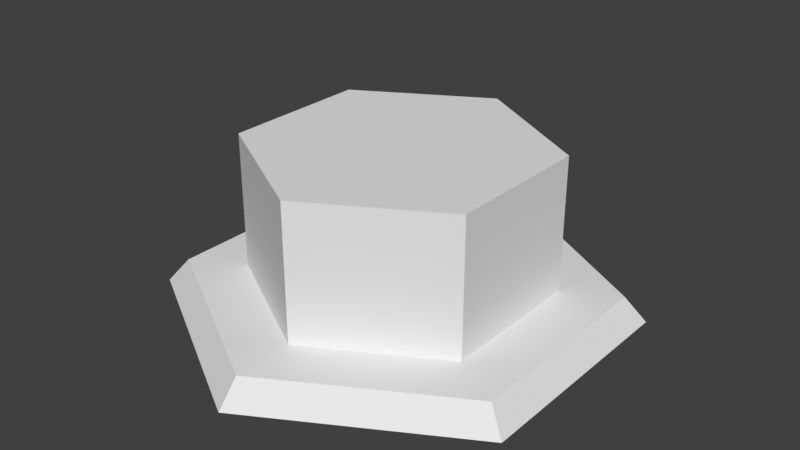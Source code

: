 # Source: Mining_Drill.blend  (saved by Blender 2.80.75; exported with 4.5.12 LTS)
import bpy
from mathutils import Matrix  # noqa: F401  (used for matrix-valued properties, if any)

bpy.ops.wm.read_factory_settings(use_empty=True)
scene = bpy.context.scene
scene.name = 'Scene'

# ---- collections
col_collection_1 = bpy.data.collections.new('Collection 1'); scene.collection.children.link(col_collection_1)

# ---- materials (node trees are filled in below, after node groups)
mat_none_001 = bpy.data.materials.new('None.001')
mat_none_001.alpha_threshold = 0.0
mat_none_001.use_transparent_shadow = False
mat_none_001.roughness = 0.5
mat_none = bpy.data.materials.new('None')
mat_none.alpha_threshold = 0.0
mat_none.use_transparent_shadow = False
mat_none.roughness = 0.5

# ---- material node trees

# ---- world
world_world = bpy.data.worlds.new('World'); scene.world = world_world
world_world.color = (0.05088, 0.05088, 0.05088)
world_world.use_sun_shadow = False
world_world.sun_shadow_jitter_overblur = 0.0
world_world.cycles.sampling_method = 'MANUAL'

# ---- meshes
me_tile_001 = bpy.data.meshes.new('Tile.001')
me_tile_001.from_pydata([(0.0, 0.1076, -1.234e-08), (0.0, 0.1076, 0.6464), (0.5598, 0.1076, 0.3232), (0.5598, 0.1076, -0.3232), (0.0, 0.1076, -0.6464), (-0.5598, 0.1076, -0.3232), (-0.5598, 0.1076, 0.3232), (-0.5598, 0.6991, -0.3232), (0.5598, 0.6991, -0.3232), (-4.637e-09, 0.6991, 2.891e-09), (2.98e-08, 0.6991, -0.6464), (0.5598, 0.6991, 0.3232), (-0.5598, 0.6991, 0.3232), (-2.98e-08, 0.6991, 0.6464)], [], [(0, 2, 1), (0, 3, 2), (0, 4, 3), (0, 5, 4), (0, 6, 5), (0, 1, 6), (2, 3, 8, 11), (6, 1, 13, 12), (3, 4, 10, 8), (4, 5, 7, 10), (1, 2, 11, 13), (5, 6, 12, 7), (9, 13, 11), (9, 11, 8), (9, 8, 10), (9, 10, 7), (9, 7, 12), (9, 12, 13)])
_k = set([(1, 2), (1, 6), (2, 3), (3, 4), (4, 5), (5, 6), (7, 10), (7, 12), (8, 10), (8, 11), (11, 13), (12, 13)])
me_tile_001.attributes.new('sharp_edge', 'BOOLEAN', 'EDGE').data.foreach_set('value', [ (min(e.vertices), max(e.vertices)) in _k for e in me_tile_001.edges])
_uv = me_tile_001.uv_layers.new(name='UVMap')
_uv.uv.foreach_set('vector', [0.5, 0.5, 6.883e-08, 0.25, 0.0, 0.75, 0.5, 0.5, 0.5, 0.0, 6.883e-08, 0.25, 0.5, 0.5, 1.0, 0.25, 0.5, 0.0, 0.5, 0.5, 1.0, 0.75, 1.0, 0.25, 0.5, 0.5, 0.5, 1.0, 1.0, 0.75, 0.5, 0.5, 0.0, 0.75, 0.5, 1.0, 6.883e-08, 0.25, 0.5, 0.0, 0.5, 0.0, 6.883e-08, 0.25, 0.5, 1.0, 0.0, 0.75, 0.0, 0.75, 0.5, 1.0, 0.5, 0.0, 1.0, 0.25, 1.0, 0.25, 0.5, 0.0, 1.0, 0.25, 1.0, 0.75, 1.0, 0.75, 1.0, 0.25, 0.0, 0.75, 6.883e-08, 0.25, 6.883e-08, 0.25, 0.0, 0.75, 1.0, 0.75, 0.5, 1.0, 0.5, 1.0, 1.0, 0.75, 0.5, 0.5, 0.0, 0.75, 6.883e-08, 0.25, 0.5, 0.5, 6.883e-08, 0.25, 0.5, 0.0, 0.5, 0.5, 0.5, 0.0, 1.0, 0.25, 0.5, 0.5, 1.0, 0.25, 1.0, 0.75, 0.5, 0.5, 1.0, 0.75, 0.5, 1.0, 0.5, 0.5, 0.5, 1.0, 0.0, 0.75])
me_tile_001.materials.append(mat_none_001)
me_tile_001.use_remesh_preserve_volume = False
me_tile_001.use_remesh_preserve_attributes = False
me_tile_001.use_mirror_vertex_groups = False
me_tile_001.update()
me_tile_001.normals_split_custom_set([tuple(v) for v in zip(*[iter([0.0, -1.0, 0.0, 0.0, -1.0, 0.0, 0.0, -1.0, 0.0, 0.0, -1.0, 0.0, 0.0, -1.0, 0.0, 0.0, -1.0, 0.0, 0.0, -1.0, 0.0, 0.0, -1.0, 0.0, 0.0, -1.0, 0.0, 0.0, -1.0, 0.0, 0.0, -1.0, 0.0, 0.0, -1.0, 0.0, 0.0, -1.0, 0.0, 0.0, -1.0, 0.0, 0.0, -1.0, 0.0, 0.0, -1.0, 0.0, 0.0, -1.0, 0.0, 0.0, -1.0, 0.0, 1.0, -7.795e-08, 4.611e-08, 1.0, -7.795e-08, 4.611e-08, 1.0, -7.795e-08, 4.611e-08, 1.0, -7.795e-08, 4.611e-08, -0.5, 0.0, 0.866, -0.5, 0.0, 0.866, -0.5, 0.0, 0.866, -0.5, 0.0, 0.866, 0.5, -1.949e-08, -0.866, 0.5, -1.949e-08, -0.866, 0.5, -1.949e-08, -0.866, 0.5, -1.949e-08, -0.866, -0.5, -3.898e-08, -0.866, -0.5, -3.898e-08, -0.866, -0.5, -3.898e-08, -0.866, -0.5, -3.898e-08, -0.866, 0.5, 3.898e-08, 0.866, 0.5, 3.898e-08, 0.866, 0.5, 3.898e-08, 0.866, 0.5, 3.898e-08, 0.866, -1.0, -7.795e-08, 4.646e-15, -1.0, -7.795e-08, 4.646e-15, -1.0, -7.795e-08, 4.646e-15, -1.0, -7.795e-08, 4.646e-15, -1.065e-07, 1.0, -1.647e-07, -1.065e-07, 1.0, -1.647e-07, -1.065e-07, 1.0, -1.647e-07, -5.324e-08, 1.0, -6.559e-08, -5.324e-08, 1.0, -6.559e-08, -5.324e-08, 1.0, -6.559e-08, 0.0, 1.0, 1.647e-07, 0.0, 1.0, 1.647e-07, 0.0, 1.0, 1.647e-07, -1.065e-07, 1.0, -1.647e-07, -1.065e-07, 1.0, -1.647e-07, -1.065e-07, 1.0, -1.647e-07, -5.324e-08, 1.0, -1.647e-07, -5.324e-08, 1.0, -1.647e-07, -5.324e-08, 1.0, -1.647e-07, 0.0, 1.0, -1.647e-07, 0.0, 1.0, -1.647e-07, 0.0, 1.0, -1.647e-07])] * 3)])
me_tile = bpy.data.meshes.new('Tile')
me_tile.from_pydata([(0.0, 0.0, 0.0), (0.0, 0.0, 1.0), (0.866, 0.0, 0.5), (0.866, 0.0, -0.5), (0.0, 0.0, -1.0), (-0.866, 0.0, -0.5), (-0.866, 0.0, 0.5), (0.0, 0.1076, -1.242e-09), (0.0, 0.1076, 0.9064), (0.785, 0.1076, 0.4532), (0.785, 0.1076, -0.4532), (0.0, 0.1076, -0.9064), (-0.785, 0.1076, -0.4532), (-0.785, 0.1076, 0.4532)], [], [(0, 2, 1), (0, 3, 2), (0, 4, 3), (0, 5, 4), (0, 6, 5), (0, 1, 6), (7, 8, 9), (7, 9, 10), (7, 10, 11), (7, 11, 12), (7, 12, 13), (7, 13, 8), (2, 3, 10, 9), (6, 1, 8, 13), (3, 4, 11, 10), (4, 5, 12, 11), (1, 2, 9, 8), (5, 6, 13, 12)])
_k = set([(1, 2), (1, 6), (2, 3), (3, 4), (4, 5), (5, 6), (8, 9), (8, 13), (9, 10), (10, 11), (11, 12), (12, 13)])
me_tile.attributes.new('sharp_edge', 'BOOLEAN', 'EDGE').data.foreach_set('value', [ (min(e.vertices), max(e.vertices)) in _k for e in me_tile.edges])
_uv = me_tile.uv_layers.new(name='UVMap')
_uv.uv.foreach_set('vector', [0.5, 0.5, 6.883e-08, 0.25, 0.0, 0.75, 0.5, 0.5, 0.5, 0.0, 6.883e-08, 0.25, 0.5, 0.5, 1.0, 0.25, 0.5, 0.0, 0.5, 0.5, 1.0, 0.75, 1.0, 0.25, 0.5, 0.5, 0.5, 1.0, 1.0, 0.75, 0.5, 0.5, 0.0, 0.75, 0.5, 1.0, 0.5, 0.5, 0.0, 0.75, 6.883e-08, 0.25, 0.5, 0.5, 6.883e-08, 0.25, 0.5, 0.0, 0.5, 0.5, 0.5, 0.0, 1.0, 0.25, 0.5, 0.5, 1.0, 0.25, 1.0, 0.75, 0.5, 0.5, 1.0, 0.75, 0.5, 1.0, 0.5, 0.5, 0.5, 1.0, 0.0, 0.75, 6.883e-08, 0.25, 0.5, 0.0, 0.5, 0.0, 6.883e-08, 0.25, 0.5, 1.0, 0.0, 0.75, 0.0, 0.75, 0.5, 1.0, 0.5, 0.0, 1.0, 0.25, 1.0, 0.25, 0.5, 0.0, 1.0, 0.25, 1.0, 0.75, 1.0, 0.75, 1.0, 0.25, 0.0, 0.75, 6.883e-08, 0.25, 6.883e-08, 0.25, 0.0, 0.75, 1.0, 0.75, 0.5, 1.0, 0.5, 1.0, 1.0, 0.75])
me_tile.materials.append(mat_none)
me_tile.use_remesh_preserve_volume = False
me_tile.use_remesh_preserve_attributes = False
me_tile.use_mirror_vertex_groups = False
me_tile.update()
me_tile.normals_split_custom_set([tuple(v) for v in zip(*[iter([0.0, -1.0, 0.0, 0.0, -1.0, 0.0, 0.0, -1.0, 0.0, 0.0, -1.0, 0.0, 0.0, -1.0, 0.0, 0.0, -1.0, 0.0, 0.0, -1.0, 0.0, 0.0, -1.0, 0.0, 0.0, -1.0, 0.0, 0.0, -1.0, 0.0, 0.0, -1.0, 0.0, 0.0, -1.0, 0.0, 0.0, -1.0, 0.0, 0.0, -1.0, 0.0, 0.0, -1.0, 0.0, 0.0, -1.0, 0.0, 0.0, -1.0, 0.0, 0.0, -1.0, 0.0, 0.0, 1.0, 0.0, 0.0, 1.0, 0.0, 0.0, 1.0, 0.0, 0.0, 1.0, 0.0, 0.0, 1.0, 0.0, 0.0, 1.0, 0.0, 0.0, 1.0, 0.0, 0.0, 1.0, 0.0, 0.0, 1.0, 0.0, 0.0, 1.0, 0.0, 0.0, 1.0, 0.0, 0.0, 1.0, 0.0, 0.0, 1.0, 0.0, 0.0, 1.0, 0.0, 0.0, 1.0, 0.0, 0.0, 1.0, 0.0, 0.0, 1.0, 0.0, 0.0, 1.0, 0.0, 0.7988, 0.6016, 0.0, 0.7988, 0.6016, 0.0, 0.7988, 0.6016, 0.0, 0.7988, 0.6016, 0.0, -0.3994, 0.6016, 0.6918, -0.3994, 0.6016, 0.6918, -0.3994, 0.6016, 0.6918, -0.3994, 0.6016, 0.6918, 0.3994, 0.6016, -0.6918, 0.3994, 0.6016, -0.6918, 0.3994, 0.6016, -0.6918, 0.3994, 0.6016, -0.6918, -0.3994, 0.6016, -0.6918, -0.3994, 0.6016, -0.6918, -0.3994, 0.6016, -0.6918, -0.3994, 0.6016, -0.6918, 0.3994, 0.6016, 0.6918, 0.3994, 0.6016, 0.6918, 0.3994, 0.6016, 0.6918, 0.3994, 0.6016, 0.6918, -0.7988, 0.6016, 0.0, -0.7988, 0.6016, 0.0, -0.7988, 0.6016, 0.0, -0.7988, 0.6016, 0.0])] * 3)])

# ---- objects
ob_tile_surface_001 = bpy.data.objects.new('Tile Surface.001', me_tile_001)
ob_tile_surface = bpy.data.objects.new('Tile Surface', me_tile)

# ---- transforms, parenting, visibility, modifiers, constraints
ob_tile_surface_001.location = (0.0, 0.0, 0.0)
ob_tile_surface_001.rotation_euler = (1.571, -0.0, 0.0)
ob_tile_surface_001.lineart.crease_threshold = 0.0
ob_tile_surface.location = (0.0, 0.0, 0.0)
ob_tile_surface.rotation_euler = (1.571, -0.0, 0.0)
ob_tile_surface.lineart.crease_threshold = 0.0

# ---- collection membership
scene.collection.objects.link(ob_tile_surface_001)
col_collection_1.objects.link(ob_tile_surface)

# ---- scene / render settings (as saved in the file)
scene.frame_start = 1; scene.frame_end = 250; scene.frame_set(1)
scene.render.engine = 'BLENDER_EEVEE_NEXT'
scene.render.resolution_percentage = 50
scene.render.dither_intensity = 0.0
scene.cycles.use_denoising = False
scene.cycles.samples = 128
scene.cycles.sampling_pattern = 'TABULATED_SOBOL'
scene.cycles.use_adaptive_sampling = False
scene.cycles.use_light_tree = False
scene.cycles.blur_glossy = 0.0
scene.cycles.sample_clamp_indirect = 0.0
scene.view_settings.view_transform = 'Standard'
bpy.context.view_layer.update()

# ---- added for rendering (the .blend has no active camera and no usable light): camera, sun
cam_auto = bpy.data.cameras.new('AutoCamera')
cam_auto.lens = 50.0
cam_auto.sensor_width = 36.0
cam_auto.clip_end = 1000.0
ob_auto_camera = bpy.data.objects.new('AutoCamera', cam_auto)
scene.collection.objects.link(ob_auto_camera)
ob_auto_camera.location = (2.53192, -3.03831, 2.37508)
ob_auto_camera.rotation_euler = (1.09748, -7.21219e-08, 0.694738)
scene.camera = ob_auto_camera
light_auto_sun = bpy.data.lights.new('AutoSun', 'SUN')
light_auto_sun.energy = 3.0
light_auto_sun.angle = 0.0523599
ob_auto_sun = bpy.data.objects.new('AutoSun', light_auto_sun)
scene.collection.objects.link(ob_auto_sun)
ob_auto_sun.rotation_euler = (0.872665, 0.174533, 0.523599)
bpy.context.view_layer.update()
